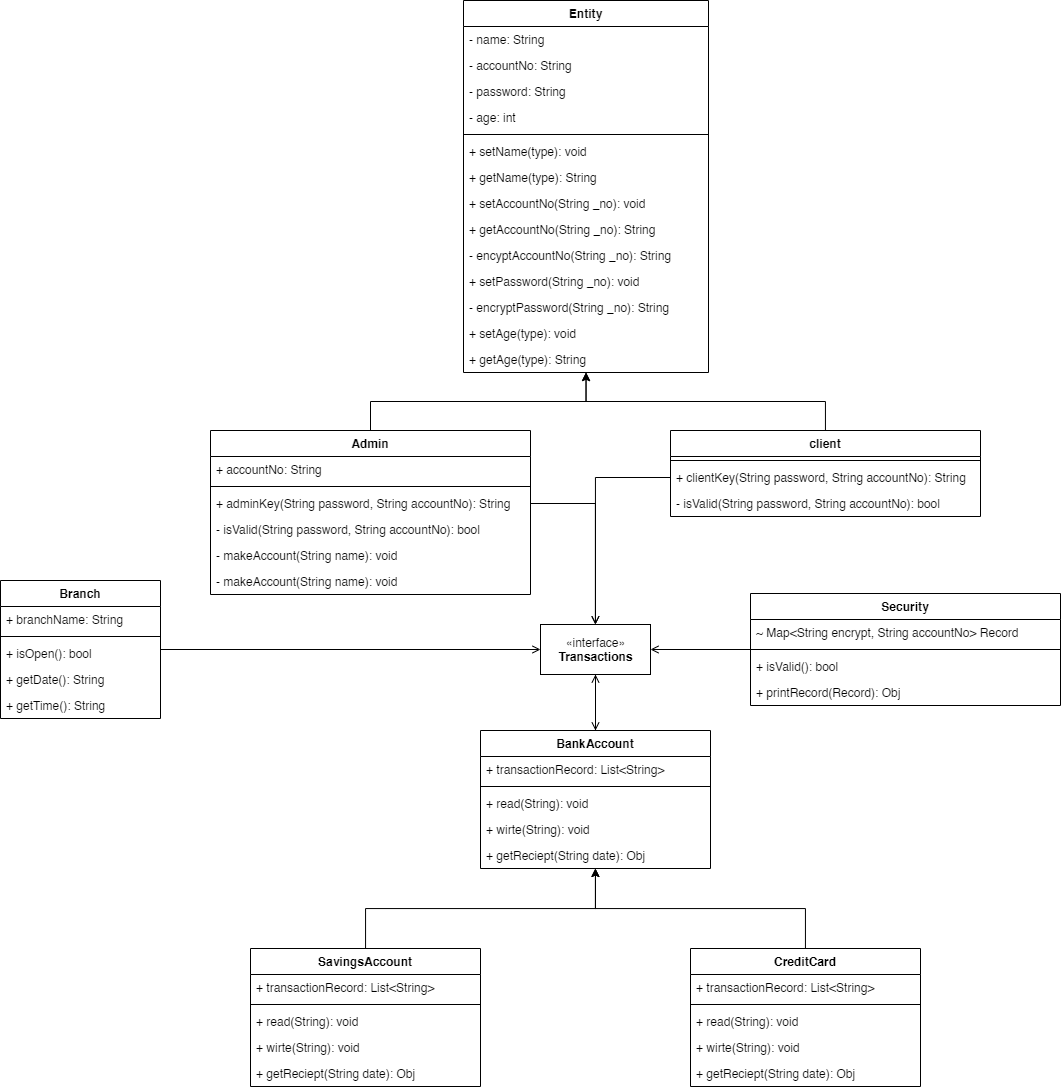

The diagram above was exported from draw.io. Its source (the exported page's mxGraphModel, read from the mxfile embedded in the PNG):
<mxGraphModel dx="2158" dy="2091" grid="1" gridSize="10" guides="1" tooltips="1" connect="1" arrows="1" fold="1" page="1" pageScale="1" pageWidth="850" pageHeight="1100" math="0" shadow="0">
  <root>
    <mxCell id="0" />
    <mxCell id="1" parent="0" />
    <mxCell id="2" value="Entity" style="swimlane;fontStyle=1;align=center;verticalAlign=top;childLayout=stackLayout;horizontal=1;startSize=26;horizontalStack=0;resizeParent=1;resizeParentMax=0;resizeLast=0;collapsible=1;marginBottom=0;" parent="1" vertex="1">
      <mxGeometry x="303" y="-350" width="245" height="372" as="geometry" />
    </mxCell>
    <mxCell id="3" value="- name: String" style="text;strokeColor=none;fillColor=none;align=left;verticalAlign=top;spacingLeft=4;spacingRight=4;overflow=hidden;rotatable=0;points=[[0,0.5],[1,0.5]];portConstraint=eastwest;" parent="2" vertex="1">
      <mxGeometry y="26" width="245" height="26" as="geometry" />
    </mxCell>
    <mxCell id="7" value="- accountNo: String" style="text;strokeColor=none;fillColor=none;align=left;verticalAlign=top;spacingLeft=4;spacingRight=4;overflow=hidden;rotatable=0;points=[[0,0.5],[1,0.5]];portConstraint=eastwest;" parent="2" vertex="1">
      <mxGeometry y="52" width="245" height="26" as="geometry" />
    </mxCell>
    <mxCell id="8" value="- password: String" style="text;strokeColor=none;fillColor=none;align=left;verticalAlign=top;spacingLeft=4;spacingRight=4;overflow=hidden;rotatable=0;points=[[0,0.5],[1,0.5]];portConstraint=eastwest;" parent="2" vertex="1">
      <mxGeometry y="78" width="245" height="26" as="geometry" />
    </mxCell>
    <mxCell id="6" value="- age: int" style="text;strokeColor=none;fillColor=none;align=left;verticalAlign=top;spacingLeft=4;spacingRight=4;overflow=hidden;rotatable=0;points=[[0,0.5],[1,0.5]];portConstraint=eastwest;" parent="2" vertex="1">
      <mxGeometry y="104" width="245" height="26" as="geometry" />
    </mxCell>
    <mxCell id="4" value="" style="line;strokeWidth=1;fillColor=none;align=left;verticalAlign=middle;spacingTop=-1;spacingLeft=3;spacingRight=3;rotatable=0;labelPosition=right;points=[];portConstraint=eastwest;" parent="2" vertex="1">
      <mxGeometry y="130" width="245" height="8" as="geometry" />
    </mxCell>
    <mxCell id="5" value="+ setName(type): void" style="text;strokeColor=none;fillColor=none;align=left;verticalAlign=top;spacingLeft=4;spacingRight=4;overflow=hidden;rotatable=0;points=[[0,0.5],[1,0.5]];portConstraint=eastwest;" parent="2" vertex="1">
      <mxGeometry y="138" width="245" height="26" as="geometry" />
    </mxCell>
    <mxCell id="58" value="+ getName(type): String" style="text;strokeColor=none;fillColor=none;align=left;verticalAlign=top;spacingLeft=4;spacingRight=4;overflow=hidden;rotatable=0;points=[[0,0.5],[1,0.5]];portConstraint=eastwest;" parent="2" vertex="1">
      <mxGeometry y="164" width="245" height="26" as="geometry" />
    </mxCell>
    <mxCell id="61" value="+ setAccountNo(String _no): void" style="text;strokeColor=none;fillColor=none;align=left;verticalAlign=top;spacingLeft=4;spacingRight=4;overflow=hidden;rotatable=0;points=[[0,0.5],[1,0.5]];portConstraint=eastwest;" parent="2" vertex="1">
      <mxGeometry y="190" width="245" height="26" as="geometry" />
    </mxCell>
    <mxCell id="62" value="+ getAccountNo(String _no): String" style="text;strokeColor=none;fillColor=none;align=left;verticalAlign=top;spacingLeft=4;spacingRight=4;overflow=hidden;rotatable=0;points=[[0,0.5],[1,0.5]];portConstraint=eastwest;" parent="2" vertex="1">
      <mxGeometry y="216" width="245" height="26" as="geometry" />
    </mxCell>
    <mxCell id="67" value="- encyptAccountNo(String _no): String" style="text;strokeColor=none;fillColor=none;align=left;verticalAlign=top;spacingLeft=4;spacingRight=4;overflow=hidden;rotatable=0;points=[[0,0.5],[1,0.5]];portConstraint=eastwest;" parent="2" vertex="1">
      <mxGeometry y="242" width="245" height="26" as="geometry" />
    </mxCell>
    <mxCell id="65" value="+ setPassword(String _no): void" style="text;strokeColor=none;fillColor=none;align=left;verticalAlign=top;spacingLeft=4;spacingRight=4;overflow=hidden;rotatable=0;points=[[0,0.5],[1,0.5]];portConstraint=eastwest;" parent="2" vertex="1">
      <mxGeometry y="268" width="245" height="26" as="geometry" />
    </mxCell>
    <mxCell id="66" value="- encryptPassword(String _no): String" style="text;strokeColor=none;fillColor=none;align=left;verticalAlign=top;spacingLeft=4;spacingRight=4;overflow=hidden;rotatable=0;points=[[0,0.5],[1,0.5]];portConstraint=eastwest;" parent="2" vertex="1">
      <mxGeometry y="294" width="245" height="26" as="geometry" />
    </mxCell>
    <mxCell id="59" value="+ setAge(type): void" style="text;strokeColor=none;fillColor=none;align=left;verticalAlign=top;spacingLeft=4;spacingRight=4;overflow=hidden;rotatable=0;points=[[0,0.5],[1,0.5]];portConstraint=eastwest;" parent="2" vertex="1">
      <mxGeometry y="320" width="245" height="26" as="geometry" />
    </mxCell>
    <mxCell id="60" value="+ getAge(type): String" style="text;strokeColor=none;fillColor=none;align=left;verticalAlign=top;spacingLeft=4;spacingRight=4;overflow=hidden;rotatable=0;points=[[0,0.5],[1,0.5]];portConstraint=eastwest;" parent="2" vertex="1">
      <mxGeometry y="346" width="245" height="26" as="geometry" />
    </mxCell>
    <mxCell id="50" style="edgeStyle=orthogonalEdgeStyle;rounded=0;orthogonalLoop=1;jettySize=auto;html=1;endArrow=open;endFill=0;" parent="1" source="9" target="47" edge="1">
      <mxGeometry relative="1" as="geometry" />
    </mxCell>
    <mxCell id="9" value="BankAccount" style="swimlane;fontStyle=1;align=center;verticalAlign=top;childLayout=stackLayout;horizontal=1;startSize=26;horizontalStack=0;resizeParent=1;resizeParentMax=0;resizeLast=0;collapsible=1;marginBottom=0;" parent="1" vertex="1">
      <mxGeometry x="320" y="380" width="230" height="138" as="geometry" />
    </mxCell>
    <mxCell id="10" value="+ transactionRecord: List&lt;String&gt;" style="text;strokeColor=none;fillColor=none;align=left;verticalAlign=top;spacingLeft=4;spacingRight=4;overflow=hidden;rotatable=0;points=[[0,0.5],[1,0.5]];portConstraint=eastwest;" parent="9" vertex="1">
      <mxGeometry y="26" width="230" height="26" as="geometry" />
    </mxCell>
    <mxCell id="11" value="" style="line;strokeWidth=1;fillColor=none;align=left;verticalAlign=middle;spacingTop=-1;spacingLeft=3;spacingRight=3;rotatable=0;labelPosition=right;points=[];portConstraint=eastwest;" parent="9" vertex="1">
      <mxGeometry y="52" width="230" height="8" as="geometry" />
    </mxCell>
    <mxCell id="12" value="+ read(String): void" style="text;strokeColor=none;fillColor=none;align=left;verticalAlign=top;spacingLeft=4;spacingRight=4;overflow=hidden;rotatable=0;points=[[0,0.5],[1,0.5]];portConstraint=eastwest;" parent="9" vertex="1">
      <mxGeometry y="60" width="230" height="26" as="geometry" />
    </mxCell>
    <mxCell id="18" value="+ wirte(String): void" style="text;strokeColor=none;fillColor=none;align=left;verticalAlign=top;spacingLeft=4;spacingRight=4;overflow=hidden;rotatable=0;points=[[0,0.5],[1,0.5]];portConstraint=eastwest;" parent="9" vertex="1">
      <mxGeometry y="86" width="230" height="26" as="geometry" />
    </mxCell>
    <mxCell id="19" value="+ getReciept(String date): Obj" style="text;strokeColor=none;fillColor=none;align=left;verticalAlign=top;spacingLeft=4;spacingRight=4;overflow=hidden;rotatable=0;points=[[0,0.5],[1,0.5]];portConstraint=eastwest;" parent="9" vertex="1">
      <mxGeometry y="112" width="230" height="26" as="geometry" />
    </mxCell>
    <mxCell id="78" style="edgeStyle=orthogonalEdgeStyle;rounded=0;orthogonalLoop=1;jettySize=auto;html=1;endArrow=open;endFill=0;" parent="1" source="13" target="47" edge="1">
      <mxGeometry relative="1" as="geometry" />
    </mxCell>
    <mxCell id="13" value="Branch" style="swimlane;fontStyle=1;align=center;verticalAlign=top;childLayout=stackLayout;horizontal=1;startSize=26;horizontalStack=0;resizeParent=1;resizeParentMax=0;resizeLast=0;collapsible=1;marginBottom=0;" parent="1" vertex="1">
      <mxGeometry x="-160" y="230" width="160" height="138" as="geometry" />
    </mxCell>
    <mxCell id="14" value="+ branchName: String" style="text;strokeColor=none;fillColor=none;align=left;verticalAlign=top;spacingLeft=4;spacingRight=4;overflow=hidden;rotatable=0;points=[[0,0.5],[1,0.5]];portConstraint=eastwest;" parent="13" vertex="1">
      <mxGeometry y="26" width="160" height="26" as="geometry" />
    </mxCell>
    <mxCell id="15" value="" style="line;strokeWidth=1;fillColor=none;align=left;verticalAlign=middle;spacingTop=-1;spacingLeft=3;spacingRight=3;rotatable=0;labelPosition=right;points=[];portConstraint=eastwest;" parent="13" vertex="1">
      <mxGeometry y="52" width="160" height="8" as="geometry" />
    </mxCell>
    <mxCell id="16" value="+ isOpen(): bool" style="text;strokeColor=none;fillColor=none;align=left;verticalAlign=top;spacingLeft=4;spacingRight=4;overflow=hidden;rotatable=0;points=[[0,0.5],[1,0.5]];portConstraint=eastwest;" parent="13" vertex="1">
      <mxGeometry y="60" width="160" height="26" as="geometry" />
    </mxCell>
    <mxCell id="68" value="+ getDate(): String" style="text;strokeColor=none;fillColor=none;align=left;verticalAlign=top;spacingLeft=4;spacingRight=4;overflow=hidden;rotatable=0;points=[[0,0.5],[1,0.5]];portConstraint=eastwest;" parent="13" vertex="1">
      <mxGeometry y="86" width="160" height="26" as="geometry" />
    </mxCell>
    <mxCell id="69" value="+ getTime(): String" style="text;strokeColor=none;fillColor=none;align=left;verticalAlign=top;spacingLeft=4;spacingRight=4;overflow=hidden;rotatable=0;points=[[0,0.5],[1,0.5]];portConstraint=eastwest;" parent="13" vertex="1">
      <mxGeometry y="112" width="160" height="26" as="geometry" />
    </mxCell>
    <mxCell id="36" style="edgeStyle=orthogonalEdgeStyle;rounded=0;orthogonalLoop=1;jettySize=auto;html=1;" parent="1" source="20" target="9" edge="1">
      <mxGeometry relative="1" as="geometry" />
    </mxCell>
    <mxCell id="20" value="SavingsAccount" style="swimlane;fontStyle=1;align=center;verticalAlign=top;childLayout=stackLayout;horizontal=1;startSize=26;horizontalStack=0;resizeParent=1;resizeParentMax=0;resizeLast=0;collapsible=1;marginBottom=0;" parent="1" vertex="1">
      <mxGeometry x="90" y="598" width="230" height="138" as="geometry" />
    </mxCell>
    <mxCell id="21" value="+ transactionRecord: List&lt;String&gt;" style="text;strokeColor=none;fillColor=none;align=left;verticalAlign=top;spacingLeft=4;spacingRight=4;overflow=hidden;rotatable=0;points=[[0,0.5],[1,0.5]];portConstraint=eastwest;" parent="20" vertex="1">
      <mxGeometry y="26" width="230" height="26" as="geometry" />
    </mxCell>
    <mxCell id="22" value="" style="line;strokeWidth=1;fillColor=none;align=left;verticalAlign=middle;spacingTop=-1;spacingLeft=3;spacingRight=3;rotatable=0;labelPosition=right;points=[];portConstraint=eastwest;" parent="20" vertex="1">
      <mxGeometry y="52" width="230" height="8" as="geometry" />
    </mxCell>
    <mxCell id="23" value="+ read(String): void" style="text;strokeColor=none;fillColor=none;align=left;verticalAlign=top;spacingLeft=4;spacingRight=4;overflow=hidden;rotatable=0;points=[[0,0.5],[1,0.5]];portConstraint=eastwest;" parent="20" vertex="1">
      <mxGeometry y="60" width="230" height="26" as="geometry" />
    </mxCell>
    <mxCell id="24" value="+ wirte(String): void" style="text;strokeColor=none;fillColor=none;align=left;verticalAlign=top;spacingLeft=4;spacingRight=4;overflow=hidden;rotatable=0;points=[[0,0.5],[1,0.5]];portConstraint=eastwest;" parent="20" vertex="1">
      <mxGeometry y="86" width="230" height="26" as="geometry" />
    </mxCell>
    <mxCell id="25" value="+ getReciept(String date): Obj" style="text;strokeColor=none;fillColor=none;align=left;verticalAlign=top;spacingLeft=4;spacingRight=4;overflow=hidden;rotatable=0;points=[[0,0.5],[1,0.5]];portConstraint=eastwest;" parent="20" vertex="1">
      <mxGeometry y="112" width="230" height="26" as="geometry" />
    </mxCell>
    <mxCell id="34" style="edgeStyle=orthogonalEdgeStyle;rounded=0;orthogonalLoop=1;jettySize=auto;html=1;" parent="1" source="27" target="9" edge="1">
      <mxGeometry relative="1" as="geometry" />
    </mxCell>
    <mxCell id="27" value="CreditCard" style="swimlane;fontStyle=1;align=center;verticalAlign=top;childLayout=stackLayout;horizontal=1;startSize=26;horizontalStack=0;resizeParent=1;resizeParentMax=0;resizeLast=0;collapsible=1;marginBottom=0;" parent="1" vertex="1">
      <mxGeometry x="530" y="598" width="230" height="138" as="geometry" />
    </mxCell>
    <mxCell id="28" value="+ transactionRecord: List&lt;String&gt;" style="text;strokeColor=none;fillColor=none;align=left;verticalAlign=top;spacingLeft=4;spacingRight=4;overflow=hidden;rotatable=0;points=[[0,0.5],[1,0.5]];portConstraint=eastwest;" parent="27" vertex="1">
      <mxGeometry y="26" width="230" height="26" as="geometry" />
    </mxCell>
    <mxCell id="29" value="" style="line;strokeWidth=1;fillColor=none;align=left;verticalAlign=middle;spacingTop=-1;spacingLeft=3;spacingRight=3;rotatable=0;labelPosition=right;points=[];portConstraint=eastwest;" parent="27" vertex="1">
      <mxGeometry y="52" width="230" height="8" as="geometry" />
    </mxCell>
    <mxCell id="30" value="+ read(String): void" style="text;strokeColor=none;fillColor=none;align=left;verticalAlign=top;spacingLeft=4;spacingRight=4;overflow=hidden;rotatable=0;points=[[0,0.5],[1,0.5]];portConstraint=eastwest;" parent="27" vertex="1">
      <mxGeometry y="60" width="230" height="26" as="geometry" />
    </mxCell>
    <mxCell id="31" value="+ wirte(String): void" style="text;strokeColor=none;fillColor=none;align=left;verticalAlign=top;spacingLeft=4;spacingRight=4;overflow=hidden;rotatable=0;points=[[0,0.5],[1,0.5]];portConstraint=eastwest;" parent="27" vertex="1">
      <mxGeometry y="86" width="230" height="26" as="geometry" />
    </mxCell>
    <mxCell id="32" value="+ getReciept(String date): Obj" style="text;strokeColor=none;fillColor=none;align=left;verticalAlign=top;spacingLeft=4;spacingRight=4;overflow=hidden;rotatable=0;points=[[0,0.5],[1,0.5]];portConstraint=eastwest;" parent="27" vertex="1">
      <mxGeometry y="112" width="230" height="26" as="geometry" />
    </mxCell>
    <mxCell id="46" style="edgeStyle=orthogonalEdgeStyle;rounded=0;orthogonalLoop=1;jettySize=auto;html=1;" parent="1" source="37" target="2" edge="1">
      <mxGeometry relative="1" as="geometry" />
    </mxCell>
    <mxCell id="37" value="Admin" style="swimlane;fontStyle=1;align=center;verticalAlign=top;childLayout=stackLayout;horizontal=1;startSize=26;horizontalStack=0;resizeParent=1;resizeParentMax=0;resizeLast=0;collapsible=1;marginBottom=0;" parent="1" vertex="1">
      <mxGeometry x="50" y="80" width="320" height="164" as="geometry" />
    </mxCell>
    <mxCell id="77" value="+ accountNo: String" style="text;strokeColor=none;fillColor=none;align=left;verticalAlign=top;spacingLeft=4;spacingRight=4;overflow=hidden;rotatable=0;points=[[0,0.5],[1,0.5]];portConstraint=eastwest;" parent="37" vertex="1">
      <mxGeometry y="26" width="320" height="26" as="geometry" />
    </mxCell>
    <mxCell id="39" value="" style="line;strokeWidth=1;fillColor=none;align=left;verticalAlign=middle;spacingTop=-1;spacingLeft=3;spacingRight=3;rotatable=0;labelPosition=right;points=[];portConstraint=eastwest;" parent="37" vertex="1">
      <mxGeometry y="52" width="320" height="8" as="geometry" />
    </mxCell>
    <mxCell id="38" value="+ adminKey(String password, String accountNo): String" style="text;strokeColor=none;fillColor=none;align=left;verticalAlign=top;spacingLeft=4;spacingRight=4;overflow=hidden;rotatable=0;points=[[0,0.5],[1,0.5]];portConstraint=eastwest;" parent="37" vertex="1">
      <mxGeometry y="60" width="320" height="26" as="geometry" />
    </mxCell>
    <mxCell id="57" value="- isValid(String password, String accountNo): bool" style="text;strokeColor=none;fillColor=none;align=left;verticalAlign=top;spacingLeft=4;spacingRight=4;overflow=hidden;rotatable=0;points=[[0,0.5],[1,0.5]];portConstraint=eastwest;" parent="37" vertex="1">
      <mxGeometry y="86" width="320" height="26" as="geometry" />
    </mxCell>
    <mxCell id="75" value="- makeAccount(String name): void" style="text;strokeColor=none;fillColor=none;align=left;verticalAlign=top;spacingLeft=4;spacingRight=4;overflow=hidden;rotatable=0;points=[[0,0.5],[1,0.5]];portConstraint=eastwest;" parent="37" vertex="1">
      <mxGeometry y="112" width="320" height="26" as="geometry" />
    </mxCell>
    <mxCell id="76" value="- makeAccount(String name): void" style="text;strokeColor=none;fillColor=none;align=left;verticalAlign=top;spacingLeft=4;spacingRight=4;overflow=hidden;rotatable=0;points=[[0,0.5],[1,0.5]];portConstraint=eastwest;" parent="37" vertex="1">
      <mxGeometry y="138" width="320" height="26" as="geometry" />
    </mxCell>
    <mxCell id="45" style="edgeStyle=orthogonalEdgeStyle;rounded=0;orthogonalLoop=1;jettySize=auto;html=1;" parent="1" source="41" target="2" edge="1">
      <mxGeometry relative="1" as="geometry" />
    </mxCell>
    <mxCell id="41" value="client" style="swimlane;fontStyle=1;align=center;verticalAlign=top;childLayout=stackLayout;horizontal=1;startSize=26;horizontalStack=0;resizeParent=1;resizeParentMax=0;resizeLast=0;collapsible=1;marginBottom=0;" parent="1" vertex="1">
      <mxGeometry x="510" y="80" width="310" height="86" as="geometry" />
    </mxCell>
    <mxCell id="43" value="" style="line;strokeWidth=1;fillColor=none;align=left;verticalAlign=middle;spacingTop=-1;spacingLeft=3;spacingRight=3;rotatable=0;labelPosition=right;points=[];portConstraint=eastwest;" parent="41" vertex="1">
      <mxGeometry y="26" width="310" height="8" as="geometry" />
    </mxCell>
    <mxCell id="42" value="+ clientKey(String password, String accountNo): String" style="text;strokeColor=none;fillColor=none;align=left;verticalAlign=top;spacingLeft=4;spacingRight=4;overflow=hidden;rotatable=0;points=[[0,0.5],[1,0.5]];portConstraint=eastwest;" parent="41" vertex="1">
      <mxGeometry y="34" width="310" height="26" as="geometry" />
    </mxCell>
    <mxCell id="56" value="- isValid(String password, String accountNo): bool" style="text;strokeColor=none;fillColor=none;align=left;verticalAlign=top;spacingLeft=4;spacingRight=4;overflow=hidden;rotatable=0;points=[[0,0.5],[1,0.5]];portConstraint=eastwest;" parent="41" vertex="1">
      <mxGeometry y="60" width="310" height="26" as="geometry" />
    </mxCell>
    <mxCell id="79" style="edgeStyle=orthogonalEdgeStyle;rounded=0;orthogonalLoop=1;jettySize=auto;html=1;endArrow=open;endFill=0;" parent="1" source="47" target="9" edge="1">
      <mxGeometry relative="1" as="geometry" />
    </mxCell>
    <mxCell id="47" value="«interface»&lt;br&gt;&lt;b&gt;Transactions&lt;/b&gt;" style="html=1;" parent="1" vertex="1">
      <mxGeometry x="380" y="274" width="110" height="50" as="geometry" />
    </mxCell>
    <mxCell id="55" style="edgeStyle=orthogonalEdgeStyle;rounded=0;orthogonalLoop=1;jettySize=auto;html=1;endArrow=open;endFill=0;" parent="1" source="42" target="47" edge="1">
      <mxGeometry relative="1" as="geometry" />
    </mxCell>
    <mxCell id="63" style="edgeStyle=orthogonalEdgeStyle;rounded=0;orthogonalLoop=1;jettySize=auto;html=1;endArrow=open;endFill=0;" parent="1" source="38" target="47" edge="1">
      <mxGeometry relative="1" as="geometry" />
    </mxCell>
    <mxCell id="74" style="edgeStyle=orthogonalEdgeStyle;rounded=0;orthogonalLoop=1;jettySize=auto;html=1;endArrow=open;endFill=0;" parent="1" source="70" target="47" edge="1">
      <mxGeometry relative="1" as="geometry" />
    </mxCell>
    <mxCell id="70" value="Security" style="swimlane;fontStyle=1;align=center;verticalAlign=top;childLayout=stackLayout;horizontal=1;startSize=26;horizontalStack=0;resizeParent=1;resizeParentMax=0;resizeLast=0;collapsible=1;marginBottom=0;" parent="1" vertex="1">
      <mxGeometry x="590" y="243" width="310" height="112" as="geometry" />
    </mxCell>
    <mxCell id="71" value="~ Map&lt;String encrypt, String accountNo&gt; Record" style="text;strokeColor=none;fillColor=none;align=left;verticalAlign=top;spacingLeft=4;spacingRight=4;overflow=hidden;rotatable=0;points=[[0,0.5],[1,0.5]];portConstraint=eastwest;" parent="70" vertex="1">
      <mxGeometry y="26" width="310" height="26" as="geometry" />
    </mxCell>
    <mxCell id="72" value="" style="line;strokeWidth=1;fillColor=none;align=left;verticalAlign=middle;spacingTop=-1;spacingLeft=3;spacingRight=3;rotatable=0;labelPosition=right;points=[];portConstraint=eastwest;" parent="70" vertex="1">
      <mxGeometry y="52" width="310" height="8" as="geometry" />
    </mxCell>
    <mxCell id="73" value="+ isValid(): bool" style="text;strokeColor=none;fillColor=none;align=left;verticalAlign=top;spacingLeft=4;spacingRight=4;overflow=hidden;rotatable=0;points=[[0,0.5],[1,0.5]];portConstraint=eastwest;" parent="70" vertex="1">
      <mxGeometry y="60" width="310" height="26" as="geometry" />
    </mxCell>
    <mxCell id="80" value="+ printRecord(Record): Obj" style="text;strokeColor=none;fillColor=none;align=left;verticalAlign=top;spacingLeft=4;spacingRight=4;overflow=hidden;rotatable=0;points=[[0,0.5],[1,0.5]];portConstraint=eastwest;" parent="70" vertex="1">
      <mxGeometry y="86" width="310" height="26" as="geometry" />
    </mxCell>
  </root>
</mxGraphModel>